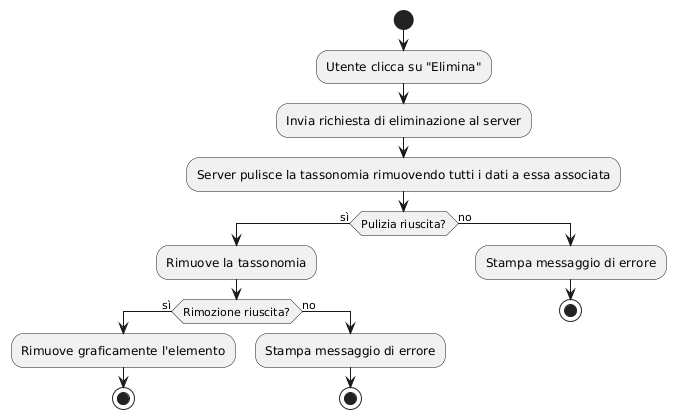

The diagram above was rendered by PlantUML. Its source (embedded in the PNG):
@startuml
start
:Utente clicca su "Elimina";
:Invia richiesta di eliminazione al server;
:Server pulisce la tassonomia rimuovendo tutti i dati a essa associata;
if(Pulizia riuscita?) then (sì)
    :Rimuove la tassonomia;
    if(Rimozione riuscita?) then(sì)
        :Rimuove graficamente l'elemento;
        stop
    else (no)
        :Stampa messaggio di errore;
        stop
    endif
else (no)
    :Stampa messaggio di errore;
    stop
@enduml